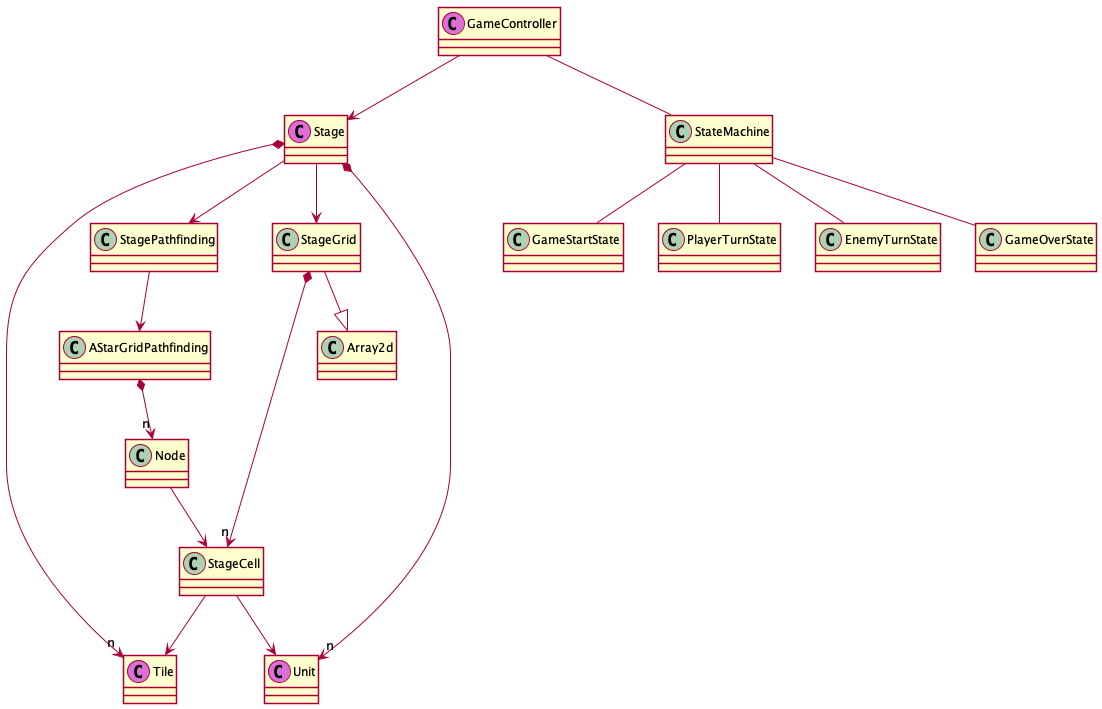

The diagram above was rendered by PlantUML. Its source (embedded in the PNG):
@startuml class-overview
skinparam shadowing false
class GameController << (C,orchid) >>
class Stage << (C,orchid) >>
class Tile << (C,orchid) >>
class Unit << (C,orchid) >>
GameController -- StateMachine
'StateMachine *- "n" State
StateMachine -- GameStartState
StateMachine -- PlayerTurnState
StateMachine -- EnemyTurnState
StateMachine -- GameOverState
GameController --> Stage
Stage *--> "n" Unit
Stage --> StageGrid
StageGrid --|> Array2d
Stage *--> "n" Tile
StageGrid *--> "n" StageCell
StageCell --> Tile
StageCell --> Unit
Stage --> StagePathfinding
StagePathfinding --> AStarGridPathfinding
AStarGridPathfinding *--> "n" AStarGridPathfinding.Node
AStarGridPathfinding.Node --> StageCell
@enduml